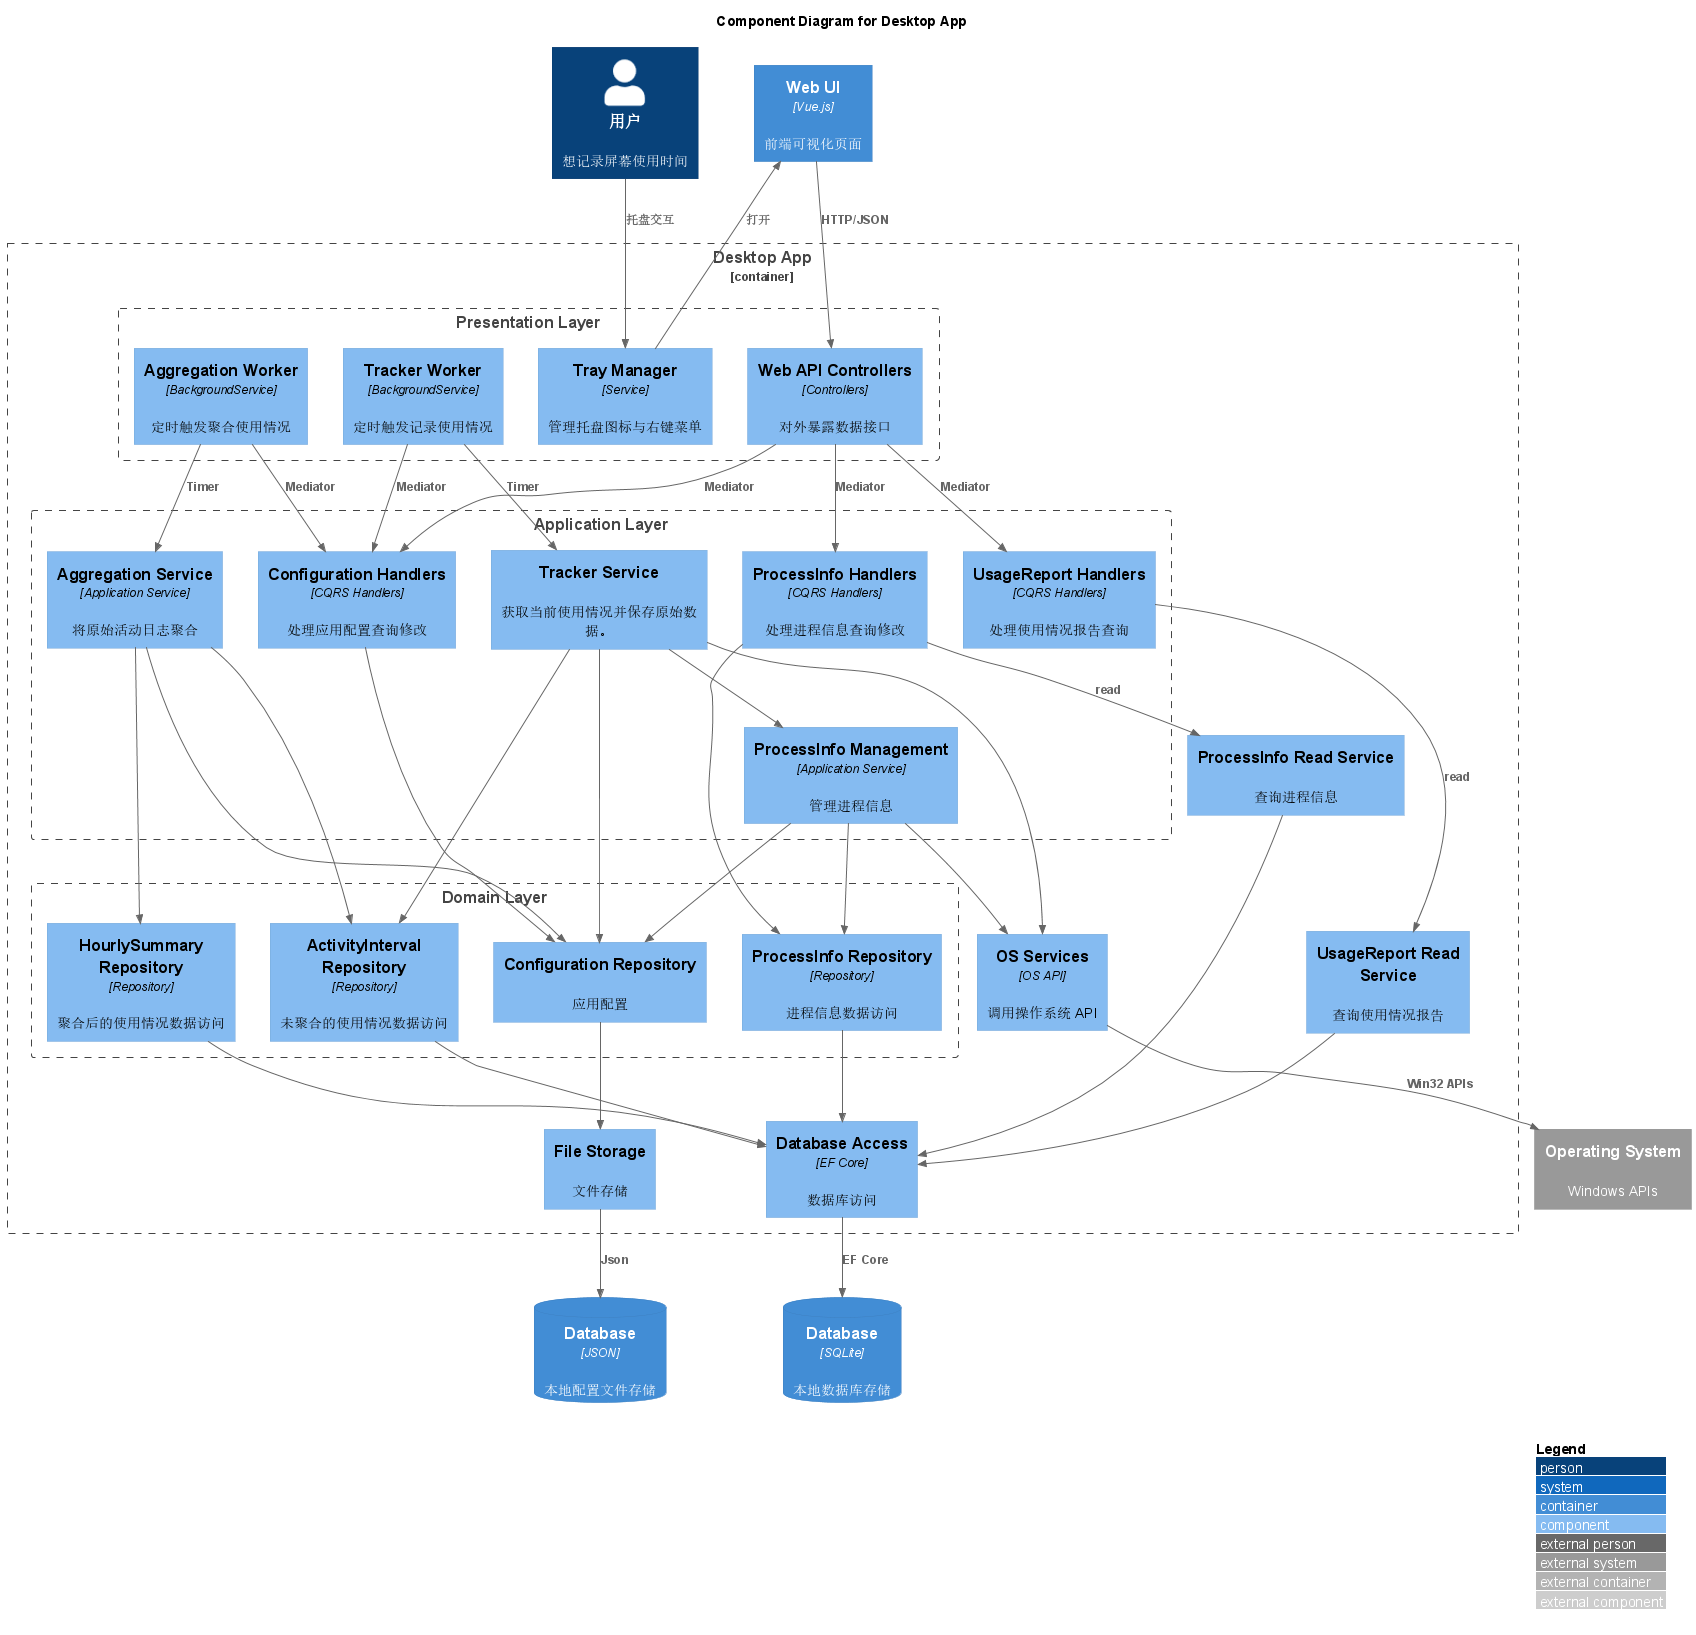

The diagram above was rendered by PlantUML. Its source (embedded in the PNG):
@startuml Component Diagram for Desktop App
!include common.puml

title Component Diagram for Desktop App

Person(user, "用户", "想记录屏幕使用时间")
Container(web_ui, "Web UI", "Vue.js", "前端可视化页面")

ContainerDb(db, "Database", "SQLite", "本地数据库存储")
ContainerDb(json, "Database", "JSON", "本地配置文件存储")
System_Ext(os, "Operating System", "Windows APIs")

Container_Boundary(desktop_app, "Desktop App") {
    Boundary(Presentation, "Presentation Layer") {
        Component(tray_manager, "Tray Manager", "Service", "管理托盘图标与右键菜单")
        Component(tracker_worker, "Tracker Worker", "BackgroundService", "定时触发记录使用情况")
        Component(aggregation_worker, "Aggregation Worker", "BackgroundService", "定时触发聚合使用情况")
        Component(api_controllers, "Web API Controllers", "Controllers", "对外暴露数据接口")
    }

    Boundary(Application, "Application Layer") {
        Component(tracker_service, "Tracker Service", "", "获取当前使用情况并保存原始数据。")
        Component(aggregation_service, "Aggregation Service", "Application Service", "将原始活动日志聚合")
        Component(process_info_management, "ProcessInfo Management", "Application Service", "管理进程信息")
        Component(configuration_handlers, "Configuration Handlers", "CQRS Handlers", "处理应用配置查询修改")
        Component(usage_report_handlers, "UsageReport Handlers", "CQRS Handlers", "处理使用情况报告查询")
        Component(process_info_handlers, "ProcessInfo Handlers", "CQRS Handlers", "处理进程信息查询修改")
    }
    
    Boundary(Domain, "Domain Layer") {
        Component(activity_interval_repository, "ActivityInterval Repository", "Repository", "未聚合的使用情况数据访问")
        Component(hourly_summary_repository, "HourlySummary Repository", "Repository", "聚合后的使用情况数据访问")
        Component(process_info_repository, "ProcessInfo Repository", "Repository", "进程信息数据访问")
        Component(configuration_repository, "Configuration Repository", "", "应用配置")
    }

    Component(usage_report_read_service, "UsageReport Read Service", "", "查询使用情况报告")
    Component(process_info_read_service, "ProcessInfo Read Service", "", "查询进程信息")
    Component(db_access, "Database Access", "EF Core", "数据库访问")
    Component(file_storage, "File Storage", "", "文件存储")
    Component(os_services, "OS Services", "OS API", "调用操作系统 API")
}

' 外部
Rel(user, tray_manager, "托盘交互")
Rel(web_ui, api_controllers, "HTTP/JSON")
Rel(tray_manager, web_ui, "打开")

' Presentation
Rel(api_controllers, process_info_handlers, "Mediator")
Rel(api_controllers, usage_report_handlers, "Mediator")
Rel(api_controllers, configuration_handlers, "Mediator")
Rel(tracker_worker, tracker_service, "Timer")
Rel(tracker_worker, configuration_handlers, "Mediator")
Rel(aggregation_worker, aggregation_service, "Timer")
Rel(aggregation_worker, configuration_handlers, "Mediator")

' Application
Rel(tracker_service, configuration_repository, "")
Rel(tracker_service, process_info_management, "")
Rel(tracker_service, activity_interval_repository, "")
Rel(tracker_service, os_services, "")

Rel(aggregation_service, configuration_repository, "")
Rel(aggregation_service, activity_interval_repository, "")
Rel(aggregation_service, hourly_summary_repository, "")

Rel(process_info_management, configuration_repository, "")
Rel(process_info_management, process_info_repository, "")
Rel(process_info_management, os_services, "")

Rel(process_info_handlers, process_info_repository, "")
Rel(process_info_handlers, process_info_read_service, "read")
Rel(usage_report_handlers, usage_report_read_service, "read")
Rel(configuration_handlers, configuration_repository, "")

' Domain
Rel(process_info_repository, db_access, "")
Rel(activity_interval_repository, db_access, "")
Rel(hourly_summary_repository, db_access, "")
Rel(configuration_repository, file_storage, "")

' Infrastructure
Rel(usage_report_read_service, db_access, "")
Rel(process_info_read_service, db_access, "")
Rel(db_access, db, "EF Core")
Rel(file_storage, json, "Json")
Rel(os_services, os, "Win32 APIs")

@enduml